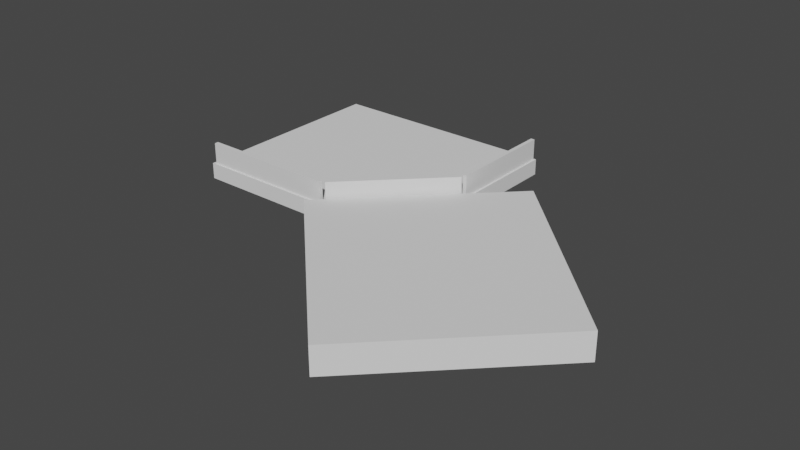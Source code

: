 # Source: coffeeCorner.blend  (saved by Blender 3.0.42; exported with 4.5.12 LTS)
import bpy
from mathutils import Matrix  # noqa: F401  (used for matrix-valued properties, if any)

bpy.ops.wm.read_factory_settings(use_empty=True)
scene = bpy.context.scene
scene.name = 'Scene'

# ---- collections
col_collection = bpy.data.collections.new('Collection'); scene.collection.children.link(col_collection)

# ---- world
world_world = bpy.data.worlds.new('World'); scene.world = world_world
world_world.use_nodes = True; world_world.node_tree.nodes.clear()
_N = world_world.node_tree.nodes; _L = world_world.node_tree.links
n0 = _N.new('ShaderNodeOutputWorld'); n0.name = 'World Output'; n0.location = (300, 300)
n1 = _N.new('ShaderNodeBackground'); n1.name = 'Background'; n1.location = (10, 300)
n1.inputs[0].default_value = (0.05088, 0.05088, 0.05088, 1.0)
_L.new(n1.outputs[0], n0.inputs[0])
n0.is_active_output = True
world_world.color = (0.05088, 0.05088, 0.05088)
world_world.use_sun_shadow = False
world_world.sun_shadow_jitter_overblur = 0.0

# ---- meshes
me_cube_001 = bpy.data.meshes.new('Cube.001')
me_cube_001.from_pydata([(-3.966, -3.498, -0.2681), (-3.966, -3.498, 0.2681), (-3.966, 3.498, -0.2681), (-3.966, 3.498, 0.2681), (3.966, -3.498, -0.2681), (3.966, -3.498, 0.2681), (3.966, 3.498, -0.2681), (3.966, 3.498, 0.2681)], [], [(0, 1, 3, 2), (2, 3, 7, 6), (6, 7, 5, 4), (4, 5, 1, 0), (2, 6, 4, 0), (7, 3, 1, 5)])
_uv = me_cube_001.uv_layers.new(name='UVMap')
_uv.uv.foreach_set('vector', [0.375, 0.0, 0.625, 0.0, 0.625, 0.25, 0.375, 0.25, 0.375, 0.25, 0.625, 0.25, 0.625, 0.5, 0.375, 0.5, 0.375, 0.5, 0.625, 0.5, 0.625, 0.75, 0.375, 0.75, 0.375, 0.75, 0.625, 0.75, 0.625, 1.0, 0.375, 1.0, 0.125, 0.5, 0.375, 0.5, 0.375, 0.75, 0.125, 0.75, 0.625, 0.5, 0.875, 0.5, 0.875, 0.75, 0.625, 0.75])
me_cube_001.use_remesh_fix_poles = True
me_cube_001.use_remesh_preserve_attributes = False
me_cube_001.update()
me_cube_002 = bpy.data.meshes.new('Cube.002')
me_cube_002.from_pydata([(-3.966, -3.498, -0.2681), (-3.966, -3.498, 0.2681), (-3.966, 3.498, -0.2681), (-3.966, 3.498, 0.2681), (3.966, -3.498, -0.2681), (3.966, -3.498, 0.2681), (3.966, 3.498, -0.2681), (3.966, 3.498, 0.2681)], [], [(0, 1, 3, 2), (2, 3, 7, 6), (6, 7, 5, 4), (4, 5, 1, 0), (2, 6, 4, 0), (7, 3, 1, 5)])
_uv = me_cube_002.uv_layers.new(name='UVMap')
_uv.uv.foreach_set('vector', [0.375, 0.0, 0.625, 0.0, 0.625, 0.25, 0.375, 0.25, 0.375, 0.25, 0.625, 0.25, 0.625, 0.5, 0.375, 0.5, 0.375, 0.5, 0.625, 0.5, 0.625, 0.75, 0.375, 0.75, 0.375, 0.75, 0.625, 0.75, 0.625, 1.0, 0.375, 1.0, 0.125, 0.5, 0.375, 0.5, 0.375, 0.75, 0.125, 0.75, 0.625, 0.5, 0.875, 0.5, 0.875, 0.75, 0.625, 0.75])
me_cube_002.use_remesh_fix_poles = True
me_cube_002.use_remesh_preserve_attributes = False
me_cube_002.update()
me_cube_003 = bpy.data.meshes.new('Cube.003')
me_cube_003.from_pydata([(-0.06545, -1.846, -0.3557), (-0.06545, -1.846, 0.3557), (-0.06545, 1.846, -0.3557), (-0.06545, 1.846, 0.3557), (0.06545, -1.846, -0.3557), (0.06545, -1.846, 0.3557), (0.06545, 1.846, -0.3557), (0.06545, 1.846, 0.3557)], [], [(0, 1, 3, 2), (2, 3, 7, 6), (6, 7, 5, 4), (4, 5, 1, 0), (2, 6, 4, 0), (7, 3, 1, 5)])
_uv = me_cube_003.uv_layers.new(name='UVMap')
_uv.uv.foreach_set('vector', [0.375, 0.0, 0.625, 0.0, 0.625, 0.25, 0.375, 0.25, 0.375, 0.25, 0.625, 0.25, 0.625, 0.5, 0.375, 0.5, 0.375, 0.5, 0.625, 0.5, 0.625, 0.75, 0.375, 0.75, 0.375, 0.75, 0.625, 0.75, 0.625, 1.0, 0.375, 1.0, 0.125, 0.5, 0.375, 0.5, 0.375, 0.75, 0.125, 0.75, 0.625, 0.5, 0.875, 0.5, 0.875, 0.75, 0.625, 0.75])
me_cube_003.use_remesh_fix_poles = True
me_cube_003.use_remesh_preserve_attributes = False
me_cube_003.update()
me_cube_004 = bpy.data.meshes.new('Cube.004')
me_cube_004.from_pydata([(-0.06545, -1.846, -0.3557), (-0.06545, -1.846, 0.3557), (-0.06545, 1.846, -0.3557), (-0.06545, 1.846, 0.3557), (0.06545, -1.846, -0.3557), (0.06545, -1.846, 0.3557), (0.06545, 1.846, -0.3557), (0.06545, 1.846, 0.3557)], [], [(0, 1, 3, 2), (2, 3, 7, 6), (6, 7, 5, 4), (4, 5, 1, 0), (2, 6, 4, 0), (7, 3, 1, 5)])
_uv = me_cube_004.uv_layers.new(name='UVMap')
_uv.uv.foreach_set('vector', [0.375, 0.0, 0.625, 0.0, 0.625, 0.25, 0.375, 0.25, 0.375, 0.25, 0.625, 0.25, 0.625, 0.5, 0.375, 0.5, 0.375, 0.5, 0.625, 0.5, 0.625, 0.75, 0.375, 0.75, 0.375, 0.75, 0.625, 0.75, 0.625, 1.0, 0.375, 1.0, 0.125, 0.5, 0.375, 0.5, 0.375, 0.75, 0.125, 0.75, 0.625, 0.5, 0.875, 0.5, 0.875, 0.75, 0.625, 0.75])
me_cube_004.use_remesh_fix_poles = True
me_cube_004.use_remesh_preserve_attributes = False
me_cube_004.update()
me_cube_005 = bpy.data.meshes.new('Cube.005')
me_cube_005.from_pydata([(-0.06545, -1.846, -0.3557), (-0.06545, -1.846, 0.3557), (-0.06545, 1.846, -0.3557), (-0.06545, 1.846, 0.3557), (0.06545, -1.846, -0.3557), (0.06545, -1.846, 0.3557), (0.06545, 1.846, -0.3557), (0.06545, 1.846, 0.3557)], [], [(0, 1, 3, 2), (2, 3, 7, 6), (6, 7, 5, 4), (4, 5, 1, 0), (2, 6, 4, 0), (7, 3, 1, 5)])
_uv = me_cube_005.uv_layers.new(name='UVMap')
_uv.uv.foreach_set('vector', [0.375, 0.0, 0.625, 0.0, 0.625, 0.25, 0.375, 0.25, 0.375, 0.25, 0.625, 0.25, 0.625, 0.5, 0.375, 0.5, 0.375, 0.5, 0.625, 0.5, 0.625, 0.75, 0.375, 0.75, 0.375, 0.75, 0.625, 0.75, 0.625, 1.0, 0.375, 1.0, 0.125, 0.5, 0.375, 0.5, 0.375, 0.75, 0.125, 0.75, 0.625, 0.5, 0.875, 0.5, 0.875, 0.75, 0.625, 0.75])
me_cube_005.use_remesh_fix_poles = True
me_cube_005.use_remesh_preserve_attributes = False
me_cube_005.update()

# ---- objects
ob_cube = bpy.data.objects.new('Cube', me_cube_001)
ob_cube_001 = bpy.data.objects.new('Cube.001', me_cube_002)
ob_cube_002 = bpy.data.objects.new('Cube.002', me_cube_003)
ob_cube_003 = bpy.data.objects.new('Cube.003', me_cube_004)
ob_cube_004 = bpy.data.objects.new('Cube.004', me_cube_005)

# ---- transforms, parenting, visibility, modifiers, constraints
ob_cube.location = (-0.01976, 0.5191, 0.2681)
_m = ob_cube.modifiers.new('Boolean', 'BOOLEAN')
_m.object = ob_cube_001
ob_cube_001.location = (5.778, -3.679, 0.2681)
ob_cube_001.rotation_euler = (0.0, -0.0, -0.7854)
ob_cube_001.scale = (1.0, 1.0, 1.708)
ob_cube_002.location = (3.821, 2.105, 0.8919)
ob_cube_003.location = (-1.558, -2.857, 0.8919)
ob_cube_003.rotation_euler = (0.0, -0.0, 1.571)
ob_cube_003.scale = (1.0, 1.255, 1.0)
ob_cube_004.location = (2.309, -1.313, 0.8919)
ob_cube_004.rotation_euler = (0.0, -0.0, -0.7854)
ob_cube_004.scale = (1.118, 1.118, 1.0)

# ---- collection membership
col_collection.objects.link(ob_cube)
col_collection.objects.link(ob_cube_001)
col_collection.objects.link(ob_cube_002)
col_collection.objects.link(ob_cube_003)
col_collection.objects.link(ob_cube_004)

# ---- scene / render settings (as saved in the file)
scene.frame_start = 1; scene.frame_end = 250; scene.frame_set(1)
scene.render.engine = 'BLENDER_EEVEE_NEXT'
scene.cycles.sampling_pattern = 'TABULATED_SOBOL'
scene.cycles.use_light_tree = False
scene.view_settings.view_transform = 'Filmic'
bpy.context.view_layer.update()

# ---- added for rendering (the .blend has no active camera and no usable light): camera, sun
cam_auto = bpy.data.cameras.new('AutoCamera')
cam_auto.lens = 50.0
cam_auto.sensor_width = 36.0
cam_auto.clip_end = 1000.0
ob_auto_camera = bpy.data.objects.new('AutoCamera', cam_auto)
scene.collection.objects.link(ob_auto_camera)
ob_auto_camera.location = (21.9625, -24.5834, 15.2709)
ob_auto_camera.rotation_euler = (1.09748, -7.21219e-08, 0.694738)
scene.camera = ob_auto_camera
light_auto_sun = bpy.data.lights.new('AutoSun', 'SUN')
light_auto_sun.energy = 3.0
light_auto_sun.angle = 0.0523599
ob_auto_sun = bpy.data.objects.new('AutoSun', light_auto_sun)
scene.collection.objects.link(ob_auto_sun)
ob_auto_sun.rotation_euler = (0.872665, 0.174533, 0.523599)
bpy.context.view_layer.update()
